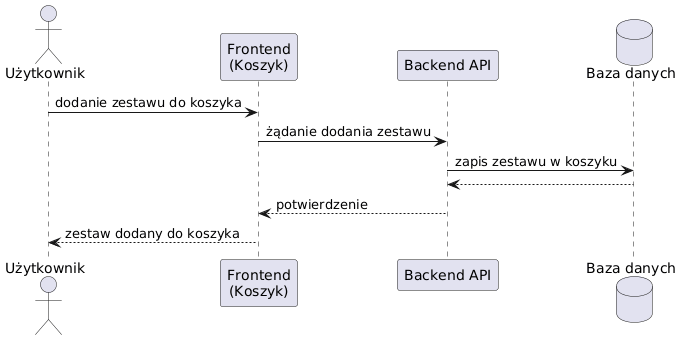

The diagram above was rendered by PlantUML. Its source (embedded in the PNG):
@startuml
actor Użytkownik
participant "Frontend\n(Koszyk)" as FE
participant "Backend API" as BE
database "Baza danych" as DB

Użytkownik -> FE : dodanie zestawu do koszyka
FE -> BE : żądanie dodania zestawu

BE -> DB : zapis zestawu w koszyku
DB --> BE
BE --> FE : potwierdzenie

FE --> Użytkownik : zestaw dodany do koszyka
@enduml